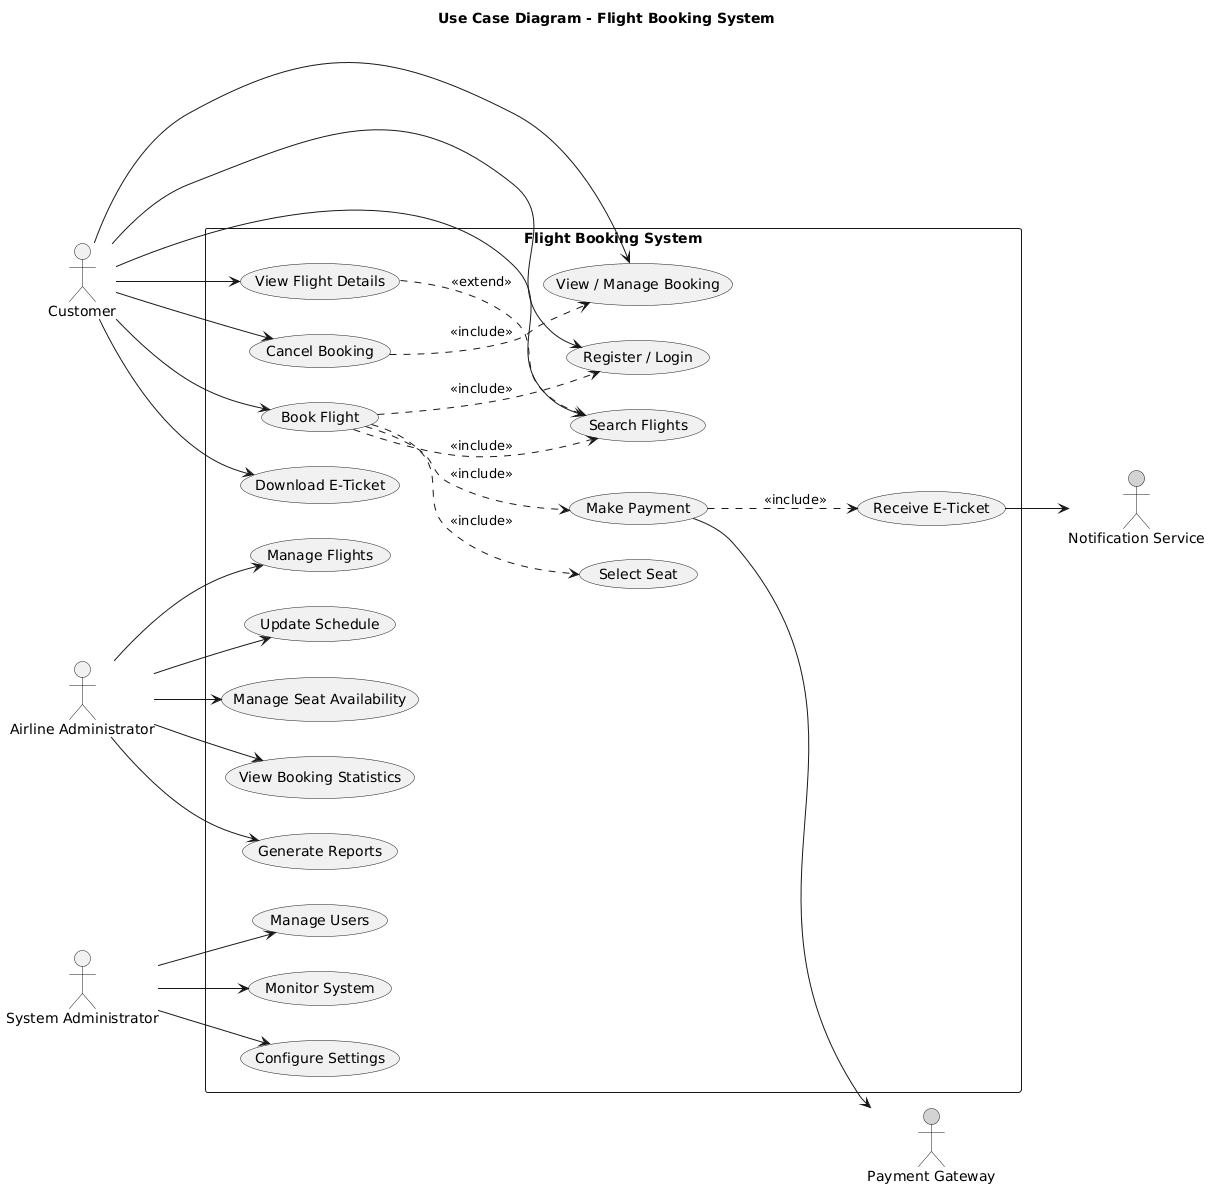

The diagram above was rendered by PlantUML. Its source (embedded in the PNG):
@startuml
left to right direction
title Use Case Diagram - Flight Booking System

actor "Customer" as C
actor "Airline Administrator" as AA
actor "System Administrator" as SA
actor "Payment Gateway" as PG #lightgrey
actor "Notification Service" as NS #lightgrey

rectangle "Flight Booking System" {

    ' Customer use cases
    usecase "Register / Login" as UC1
    usecase "Search Flights" as UC2
    usecase "View Flight Details" as UC3
    usecase "Select Seat" as UC4
    usecase "Book Flight" as UC5
    usecase "Make Payment" as UC6
    usecase "Receive E-Ticket" as UC7
    usecase "View / Manage Booking" as UC8
    usecase "Cancel Booking" as UC9
    usecase "Download E-Ticket" as UC10

    ' Airline Admin use cases
    usecase "Manage Flights" as UC11
    usecase "Update Schedule" as UC12
    usecase "Manage Seat Availability" as UC13
    usecase "View Booking Statistics" as UC14
    usecase "Generate Reports" as UC15

    ' System Admin use cases
    usecase "Manage Users" as UC16
    usecase "Monitor System" as UC17
    usecase "Configure Settings" as UC18
}

' Customer relationships
C --> UC1
C --> UC2
C --> UC3
C --> UC5
C --> UC8
C --> UC9
C --> UC10

' Include relationships
UC5 ..> UC1 : <<include>>
UC5 ..> UC2 : <<include>>
UC5 ..> UC4 : <<include>>
UC5 ..> UC6 : <<include>>
UC6 ..> UC7 : <<include>>
UC9 ..> UC8 : <<include>>
UC3 ..> UC2 : <<extend>>

' Admin relationships
AA --> UC11
AA --> UC12
AA --> UC13
AA --> UC14
AA --> UC15

' System admin
SA --> UC16
SA --> UC17
SA --> UC18

' External actors
UC6 --> PG
UC7 --> NS
@enduml